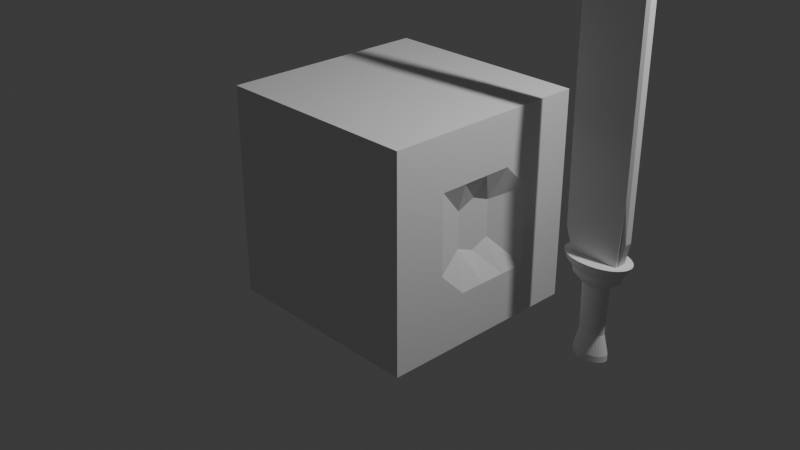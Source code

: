 # Source: cube_duo.blend  (saved by Blender 4.4.32; exported with 4.5.12 LTS)
import bpy
from mathutils import Matrix  # noqa: F401  (used for matrix-valued properties, if any)

bpy.ops.wm.read_factory_settings(use_empty=True)
scene = bpy.context.scene
scene.name = 'Scene'

# ---- collections
col_collection = bpy.data.collections.new('Collection'); scene.collection.children.link(col_collection)

# ---- materials (node trees are filled in below, after node groups)
mat_material = bpy.data.materials.new('Material')
mat_material.alpha_threshold = 0.0
mat_material.roughness = 0.5
mat_material.line_color = (0.0, 0.0, 0.0, 1.0)

# ---- material node trees
mat_material.use_nodes = True; mat_material.node_tree.nodes.clear()
_N = mat_material.node_tree.nodes; _L = mat_material.node_tree.links
n0 = _N.new('ShaderNodeOutputMaterial'); n0.name = 'Material Output'; n0.location = (300, 300)
n1 = _N.new('ShaderNodeBsdfPrincipled'); n1.name = 'Principled BSDF'; n1.location = (10, 300)
n1.inputs[3].default_value = 1.45
_L.new(n1.outputs[0], n0.inputs[0])
n0.is_active_output = True

# ---- world
world_world = bpy.data.worlds.new('World'); scene.world = world_world
world_world.use_nodes = True; world_world.node_tree.nodes.clear()
_N = world_world.node_tree.nodes; _L = world_world.node_tree.links
n0 = _N.new('ShaderNodeOutputWorld'); n0.name = 'World Output'; n0.location = (300, 300)
n1 = _N.new('ShaderNodeBackground'); n1.name = 'Background'; n1.location = (10, 300)
n1.inputs[0].default_value = (0.05088, 0.05088, 0.05088, 1.0)
_L.new(n1.outputs[0], n0.inputs[0])
n0.is_active_output = True
world_world.color = (0.05088, 0.05088, 0.05088)
world_world.sun_shadow_jitter_overblur = 0.0

# ---- cameras
cam_camera = bpy.data.cameras.new('Camera')
cam_camera.clip_end = 100.0
cam_camera.ortho_scale = 7.314

# ---- lights
light_light = bpy.data.lights.new('Light', 'POINT')
light_light.energy = 1000.0
light_light.shadow_soft_size = 0.1

# ---- meshes
me_cube = bpy.data.meshes.new('Cube')
me_cube.from_pydata([(1.0, 1.0, 1.0), (1.0, 1.0, -1.0), (1.0, -1.0, 1.0), (1.0, -1.0, -1.0), (-1.0, 1.0, 1.0), (-1.0, 1.0, -1.0), (-1.0, -1.0, 1.0), (-1.0, -1.0, -1.0), (-1.0, 0.0, -1.0), (1.0, 0.0, 1.0), (-1.0, 0.0, 1.0), (1.0, 0.0, -1.0), (-1.0, -0.5, -1.0), (1.0, -0.5, 1.0), (-1.0, -0.5, 1.0), (1.0, -0.5, -1.0), (-1.0, 0.5, 1.0), (1.0, 0.5, -1.0), (-1.0, 0.5, -1.0), (1.0, 0.5, 1.0), (1.0, 1.0, 0.0), (-1.0, -1.0, 0.0), (1.0, -1.0, 0.0), (-1.0, 1.0, 0.0), (0.8692, -0.009089, 0.02008), (-1.0, 0.0, 0.0), (-1.0, -0.5, 0.0), (1.0, -0.5, 0.0), (1.0, 0.5, 0.0), (-1.0, 0.5, 0.0), (-1.0, -1.0, 0.5), (1.0, 1.0, 0.5), (1.0, -1.0, 0.5), (-1.0, 1.0, 0.5), (1.0, 0.0, 0.5), (-1.0, 0.0, 0.5), (-1.0, -0.5, 0.5), (1.0, -0.5, 0.5), (1.0, 0.5, 0.5), (-1.0, 0.5, 0.5), (1.0, 1.0, -0.5), (1.0, -1.0, -0.5), (-1.0, 1.0, -0.5), (1.0, 0.0, -0.5), (-1.0, 0.0, -0.5), (-1.0, -0.5, -0.5), (1.0, -0.5, -0.5), (1.0, 0.5, -0.5), (-1.0, 0.5, -0.5), (-1.0, -1.0, -0.5), (-1.0, -1.0, -0.25), (1.0, 1.0, -0.25), (1.0, -1.0, -0.25), (-1.0, 1.0, -0.25), (0.8692, -0.009089, -0.2299), (-1.0, 0.0, -0.25), (-1.0, -0.5, -0.25), (1.0, -0.5, -0.25), (1.0, 0.5, -0.25), (-1.0, 0.5, -0.25), (1.0, 1.0, 0.25), (1.0, -1.0, 0.25), (-1.0, 1.0, 0.25), (0.8692, -0.009089, 0.2628), (-1.0, 0.0, 0.25), (-1.0, -0.5, 0.25), (1.0, -0.5, 0.25), (1.0, 0.5, 0.25), (-1.0, 0.5, 0.25), (-1.0, -1.0, 0.25), (-1.0, -0.25, 1.0), (1.0, -0.25, -1.0), (-1.0, -0.25, -1.0), (1.0, -0.25, 1.0), (0.8692, -0.185, 0.01936), (-1.0, -0.25, 0.0), (1.0, -0.25, 0.5), (-1.0, -0.25, 0.5), (-1.0, -0.25, -0.5), (1.0, -0.25, -0.5), (-1.0, -0.25, -0.25), (0.8692, -0.185, -0.1565), (-1.0, -0.25, 0.25), (0.8692, -0.185, 0.1901), (-1.0, 0.25, -1.0), (1.0, 0.25, 1.0), (-1.0, 0.25, 1.0), (1.0, 0.25, -1.0), (-1.0, 0.25, 0.0), (0.8692, 0.1668, 0.01936), (-1.0, 0.25, 0.5), (1.0, 0.25, 0.5), (1.0, 0.25, -0.5), (-1.0, 0.25, -0.5), (0.8692, 0.1668, -0.1565), (-1.0, 0.25, -0.25), (0.8692, 0.1668, 0.1901), (-1.0, 0.25, 0.25)], [], [(13, 14, 6, 2), (32, 2, 6, 30), (39, 16, 4, 33), (12, 15, 3, 7), (37, 13, 2, 32), (33, 4, 0, 31), (91, 85, 9, 34), (84, 87, 11, 8), (77, 70, 10, 35), (85, 86, 10, 9), (30, 6, 14, 36), (76, 73, 13, 37), (72, 71, 15, 12), (73, 70, 14, 13), (0, 4, 16, 19), (5, 1, 17, 18), (31, 0, 19, 38), (90, 86, 16, 39), (95, 88, 29, 59), (51, 20, 28, 58), (81, 74, 27, 57), (50, 21, 26, 56), (80, 75, 25, 55), (94, 89, 24, 54), (53, 23, 20, 51), (57, 27, 22, 52), (59, 29, 23, 53), (52, 22, 21, 50), (97, 90, 39, 68), (60, 31, 38, 67), (83, 76, 37, 66), (69, 30, 36, 65), (82, 77, 35, 64), (96, 91, 34, 63), (62, 33, 31, 60), (66, 37, 32, 61), (68, 39, 33, 62), (61, 32, 30, 69), (3, 41, 49, 7), (18, 48, 42, 5), (15, 46, 41, 3), (5, 42, 40, 1), (87, 92, 43, 11), (72, 78, 44, 8), (7, 49, 45, 12), (71, 79, 46, 15), (1, 40, 47, 17), (84, 93, 48, 18), (41, 52, 50, 49), (48, 59, 53, 42), (46, 57, 52, 41), (42, 53, 51, 40), (92, 94, 54, 43), (78, 80, 55, 44), (49, 50, 56, 45), (79, 81, 57, 46), (40, 51, 58, 47), (93, 95, 59, 48), (22, 61, 69, 21), (29, 68, 62, 23), (27, 66, 61, 22), (23, 62, 60, 20), (89, 96, 63, 24), (75, 82, 64, 25), (21, 69, 65, 26), (74, 83, 66, 27), (20, 60, 67, 28), (88, 97, 68, 29), (24, 63, 83, 74), (26, 65, 82, 75), (43, 54, 81, 79), (45, 56, 80, 78), (11, 43, 79, 71), (12, 45, 78, 72), (65, 36, 77, 82), (63, 34, 76, 83), (56, 26, 75, 80), (54, 24, 74, 81), (9, 10, 70, 73), (8, 11, 71, 72), (34, 9, 73, 76), (36, 14, 70, 77), (25, 64, 97, 88), (28, 67, 96, 89), (44, 55, 95, 93), (47, 58, 94, 92), (8, 44, 93, 84), (17, 47, 92, 87), (67, 38, 91, 96), (64, 35, 90, 97), (58, 28, 89, 94), (55, 25, 88, 95), (35, 10, 86, 90), (19, 16, 86, 85), (18, 17, 87, 84), (38, 19, 85, 91)])
_uv = me_cube.uv_layers.new(name='UVMap')
_uv.uv.foreach_set('vector', [0.625, 0.6875, 0.875, 0.6875, 0.875, 0.75, 0.625, 0.75, 0.5625, 0.75, 0.625, 0.75, 0.625, 1.0, 0.5625, 1.0, 0.5625, 0.1875, 0.625, 0.1875, 0.625, 0.25, 0.5625, 0.25, 0.125, 0.6875, 0.375, 0.6875, 0.375, 0.75, 0.125, 0.75, 0.5625, 0.6875, 0.625, 0.6875, 0.625, 0.75, 0.5625, 0.75, 0.5625, 0.25, 0.625, 0.25, 0.625, 0.5, 0.5625, 0.5, 0.5625, 0.5938, 0.625, 0.5938, 0.625, 0.625, 0.5625, 0.625, 0.125, 0.5938, 0.375, 0.5938, 0.375, 0.625, 0.125, 0.625, 0.5625, 0.09375, 0.625, 0.09375, 0.625, 0.125, 0.5625, 0.125, 0.625, 0.5938, 0.875, 0.5938, 0.875, 0.625, 0.625, 0.625, 0.5625, 0.0, 0.625, 0.0, 0.625, 0.0625, 0.5625, 0.0625, 0.5625, 0.6562, 0.625, 0.6562, 0.625, 0.6875, 0.5625, 0.6875, 0.125, 0.6562, 0.375, 0.6562, 0.375, 0.6875, 0.125, 0.6875, 0.625, 0.6562, 0.875, 0.6562, 0.875, 0.6875, 0.625, 0.6875, 0.625, 0.5, 0.875, 0.5, 0.875, 0.5625, 0.625, 0.5625, 0.125, 0.5, 0.375, 0.5, 0.375, 0.5625, 0.125, 0.5625, 0.5625, 0.5, 0.625, 0.5, 0.625, 0.5625, 0.5625, 0.5625, 0.5625, 0.1562, 0.625, 0.1562, 0.625, 0.1875, 0.5625, 0.1875, 0.4688, 0.1562, 0.5, 0.1562, 0.5, 0.1875, 0.4688, 0.1875, 0.4688, 0.5, 0.5, 0.5, 0.5, 0.5625, 0.4688, 0.5625, 0.4688, 0.6562, 0.5, 0.6562, 0.5, 0.6875, 0.4688, 0.6875, 0.4688, 0.0, 0.5, 0.0, 0.5, 0.0625, 0.4688, 0.0625, 0.4688, 0.09375, 0.5, 0.09375, 0.5, 0.125, 0.4688, 0.125, 0.4688, 0.5938, 0.5, 0.5938, 0.5, 0.625, 0.4688, 0.625, 0.4688, 0.25, 0.5, 0.25, 0.5, 0.5, 0.4688, 0.5, 0.4688, 0.6875, 0.5, 0.6875, 0.5, 0.75, 0.4688, 0.75, 0.4688, 0.1875, 0.5, 0.1875, 0.5, 0.25, 0.4688, 0.25, 0.4688, 0.75, 0.5, 0.75, 0.5, 1.0, 0.4688, 1.0, 0.5312, 0.1562, 0.5625, 0.1562, 0.5625, 0.1875, 0.5312, 0.1875, 0.5312, 0.5, 0.5625, 0.5, 0.5625, 0.5625, 0.5312, 0.5625, 0.5312, 0.6562, 0.5625, 0.6562, 0.5625, 0.6875, 0.5312, 0.6875, 0.5312, 0.0, 0.5625, 0.0, 0.5625, 0.0625, 0.5312, 0.0625, 0.5312, 0.09375, 0.5625, 0.09375, 0.5625, 0.125, 0.5312, 0.125, 0.5312, 0.5938, 0.5625, 0.5938, 0.5625, 0.625, 0.5312, 0.625, 0.5312, 0.25, 0.5625, 0.25, 0.5625, 0.5, 0.5312, 0.5, 0.5312, 0.6875, 0.5625, 0.6875, 0.5625, 0.75, 0.5312, 0.75, 0.5312, 0.1875, 0.5625, 0.1875, 0.5625, 0.25, 0.5312, 0.25, 0.5312, 0.75, 0.5625, 0.75, 0.5625, 1.0, 0.5312, 1.0, 0.375, 0.75, 0.4375, 0.75, 0.4375, 1.0, 0.375, 1.0, 0.375, 0.1875, 0.4375, 0.1875, 0.4375, 0.25, 0.375, 0.25, 0.375, 0.6875, 0.4375, 0.6875, 0.4375, 0.75, 0.375, 0.75, 0.375, 0.25, 0.4375, 0.25, 0.4375, 0.5, 0.375, 0.5, 0.375, 0.5938, 0.4375, 0.5938, 0.4375, 0.625, 0.375, 0.625, 0.375, 0.09375, 0.4375, 0.09375, 0.4375, 0.125, 0.375, 0.125, 0.375, 0.0, 0.4375, 0.0, 0.4375, 0.0625, 0.375, 0.0625, 0.375, 0.6562, 0.4375, 0.6562, 0.4375, 0.6875, 0.375, 0.6875, 0.375, 0.5, 0.4375, 0.5, 0.4375, 0.5625, 0.375, 0.5625, 0.375, 0.1562, 0.4375, 0.1562, 0.4375, 0.1875, 0.375, 0.1875, 0.4375, 0.75, 0.4688, 0.75, 0.4688, 1.0, 0.4375, 1.0, 0.4375, 0.1875, 0.4688, 0.1875, 0.4688, 0.25, 0.4375, 0.25, 0.4375, 0.6875, 0.4688, 0.6875, 0.4688, 0.75, 0.4375, 0.75, 0.4375, 0.25, 0.4688, 0.25, 0.4688, 0.5, 0.4375, 0.5, 0.4375, 0.5938, 0.4688, 0.5938, 0.4688, 0.625, 0.4375, 0.625, 0.4375, 0.09375, 0.4688, 0.09375, 0.4688, 0.125, 0.4375, 0.125, 0.4375, 0.0, 0.4688, 0.0, 0.4688, 0.0625, 0.4375, 0.0625, 0.4375, 0.6562, 0.4688, 0.6562, 0.4688, 0.6875, 0.4375, 0.6875, 0.4375, 0.5, 0.4688, 0.5, 0.4688, 0.5625, 0.4375, 0.5625, 0.4375, 0.1562, 0.4688, 0.1562, 0.4688, 0.1875, 0.4375, 0.1875, 0.5, 0.75, 0.5312, 0.75, 0.5312, 1.0, 0.5, 1.0, 0.5, 0.1875, 0.5312, 0.1875, 0.5312, 0.25, 0.5, 0.25, 0.5, 0.6875, 0.5312, 0.6875, 0.5312, 0.75, 0.5, 0.75, 0.5, 0.25, 0.5312, 0.25, 0.5312, 0.5, 0.5, 0.5, 0.5, 0.5938, 0.5312, 0.5938, 0.5312, 0.625, 0.5, 0.625, 0.5, 0.09375, 0.5312, 0.09375, 0.5312, 0.125, 0.5, 0.125, 0.5, 0.0, 0.5312, 0.0, 0.5312, 0.0625, 0.5, 0.0625, 0.5, 0.6562, 0.5312, 0.6562, 0.5312, 0.6875, 0.5, 0.6875, 0.5, 0.5, 0.5312, 0.5, 0.5312, 0.5625, 0.5, 0.5625, 0.5, 0.1562, 0.5312, 0.1562, 0.5312, 0.1875, 0.5, 0.1875, 0.5, 0.625, 0.5312, 0.625, 0.5312, 0.6562, 0.5, 0.6562, 0.5, 0.0625, 0.5312, 0.0625, 0.5312, 0.09375, 0.5, 0.09375, 0.4375, 0.625, 0.4688, 0.625, 0.4688, 0.6562, 0.4375, 0.6562, 0.4375, 0.0625, 0.4688, 0.0625, 0.4688, 0.09375, 0.4375, 0.09375, 0.375, 0.625, 0.4375, 0.625, 0.4375, 0.6562, 0.375, 0.6562, 0.375, 0.0625, 0.4375, 0.0625, 0.4375, 0.09375, 0.375, 0.09375, 0.5312, 0.0625, 0.5625, 0.0625, 0.5625, 0.09375, 0.5312, 0.09375, 0.5312, 0.625, 0.5625, 0.625, 0.5625, 0.6562, 0.5312, 0.6562, 0.4688, 0.0625, 0.5, 0.0625, 0.5, 0.09375, 0.4688, 0.09375, 0.4688, 0.625, 0.5, 0.625, 0.5, 0.6562, 0.4688, 0.6562, 0.625, 0.625, 0.875, 0.625, 0.875, 0.6562, 0.625, 0.6562, 0.125, 0.625, 0.375, 0.625, 0.375, 0.6562, 0.125, 0.6562, 0.5625, 0.625, 0.625, 0.625, 0.625, 0.6562, 0.5625, 0.6562, 0.5625, 0.0625, 0.625, 0.0625, 0.625, 0.09375, 0.5625, 0.09375, 0.5, 0.125, 0.5312, 0.125, 0.5312, 0.1562, 0.5, 0.1562, 0.5, 0.5625, 0.5312, 0.5625, 0.5312, 0.5938, 0.5, 0.5938, 0.4375, 0.125, 0.4688, 0.125, 0.4688, 0.1562, 0.4375, 0.1562, 0.4375, 0.5625, 0.4688, 0.5625, 0.4688, 0.5938, 0.4375, 0.5938, 0.375, 0.125, 0.4375, 0.125, 0.4375, 0.1562, 0.375, 0.1562, 0.375, 0.5625, 0.4375, 0.5625, 0.4375, 0.5938, 0.375, 0.5938, 0.5312, 0.5625, 0.5625, 0.5625, 0.5625, 0.5938, 0.5312, 0.5938, 0.5312, 0.125, 0.5625, 0.125, 0.5625, 0.1562, 0.5312, 0.1562, 0.4688, 0.5625, 0.5, 0.5625, 0.5, 0.5938, 0.4688, 0.5938, 0.4688, 0.125, 0.5, 0.125, 0.5, 0.1562, 0.4688, 0.1562, 0.5625, 0.125, 0.625, 0.125, 0.625, 0.1562, 0.5625, 0.1562, 0.625, 0.5625, 0.875, 0.5625, 0.875, 0.5938, 0.625, 0.5938, 0.125, 0.5625, 0.375, 0.5625, 0.375, 0.5938, 0.125, 0.5938, 0.5625, 0.5625, 0.625, 0.5625, 0.625, 0.5938, 0.5625, 0.5938])
me_cube.materials.append(mat_material)
me_cube.use_mirror_vertex_groups = False
me_cube.update()
me_cylinder = bpy.data.meshes.new('Cylinder')
me_cylinder.from_pydata([(-2.071e-09, 0.3645, -0.8097), (-1.325e-08, 0.8318, 0.8564), (0.09681, 0.3549, -0.8097), (0.1858, 0.8135, 0.8564), (0.1899, 0.3267, -0.8097), (0.3645, 0.7593, 0.8564), (0.2757, 0.2808, -0.8097), (0.5292, 0.6713, 0.8564), (0.3509, 0.2191, -0.8097), (0.6736, 0.5528, 0.8564), (0.4126, 0.1439, -0.8097), (0.792, 0.4085, 0.8564), (0.4584, 0.05815, -0.8097), (0.8801, 0.2438, 0.8564), (0.4867, -0.03494, -0.8097), (0.9343, 0.06512, 0.8564), (0.4962, -0.1317, -0.8097), (0.9526, -0.1207, 0.8564), (0.4867, -0.2285, -0.8097), (0.9343, -0.3065, 0.8564), (0.4584, -0.3216, -0.8097), (0.8801, -0.4852, 0.8564), (0.4126, -0.4074, -0.8097), (0.792, -0.6499, 0.8564), (0.3509, -0.4826, -0.8097), (0.6736, -0.7943, 0.8564), (0.2757, -0.5443, -0.8097), (0.5292, -0.9127, 0.8564), (0.1899, -0.5902, -0.8097), (0.3645, -1.001, 0.8564), (0.09681, -0.6184, -0.8097), (0.1858, -1.055, 0.8564), (-2.071e-09, -0.628, -0.8097), (-1.325e-08, -1.073, 0.8564), (-0.09681, -0.6184, -0.8097), (-0.1858, -1.055, 0.8564), (-0.1899, -0.5902, -0.8097), (-0.3645, -1.001, 0.8564), (-0.2757, -0.5443, -0.8097), (-0.5292, -0.9127, 0.8564), (-0.3509, -0.4826, -0.8097), (-0.6736, -0.7943, 0.8564), (-0.4126, -0.4074, -0.8097), (-0.792, -0.6499, 0.8564), (-0.4584, -0.3216, -0.8097), (-0.8801, -0.4852, 0.8564), (-0.4867, -0.2285, -0.8097), (-0.9343, -0.3065, 0.8564), (-0.4962, -0.1317, -0.8097), (-0.9526, -0.1207, 0.8564), (-0.4867, -0.03494, -0.8097), (-0.9343, 0.06512, 0.8564), (-0.4584, 0.05815, -0.8097), (-0.8801, 0.2438, 0.8564), (-0.4126, 0.1439, -0.8097), (-0.792, 0.4085, 0.8564), (-0.3509, 0.2191, -0.8097), (-0.6736, 0.5528, 0.8564), (-0.2757, 0.2808, -0.8097), (-0.5292, 0.6713, 0.8564), (-0.1899, 0.3267, -0.8097), (-0.3645, 0.7593, 0.8564), (-0.09681, 0.3549, -0.8097), (-0.1858, 0.8135, 0.8564), (0.01439, 0.5881, 0.6463), (0.1548, 0.5743, 0.6463), (0.2899, 0.5334, 0.6463), (0.4143, 0.4668, 0.6463), (0.5234, 0.3773, 0.6463), (0.613, 0.2682, 0.6463), (0.6795, 0.1437, 0.6463), (0.7204, 0.008702, 0.6463), (0.7343, -0.1317, 0.6463), (0.7204, -0.2722, 0.6463), (0.6795, -0.4072, 0.6463), (0.613, -0.5317, 0.6463), (0.5234, -0.6408, 0.6463), (0.4143, -0.7303, 0.6463), (0.2899, -0.7968, 0.6463), (0.1548, -0.8378, 0.6463), (0.01439, -0.8516, 0.6463), (-0.1261, -0.8378, 0.6463), (-0.2611, -0.7968, 0.6463), (-0.3856, -0.7303, 0.6463), (-0.4946, -0.6408, 0.6463), (-0.5842, -0.5317, 0.6463), (-0.6507, -0.4072, 0.6463), (-0.6917, -0.2722, 0.6463), (-0.7055, -0.1317, 0.6463), (-0.6917, 0.008702, 0.6463), (-0.6507, 0.1437, 0.6463), (-0.5842, 0.2682, 0.6463), (-0.4946, 0.3773, 0.6463), (-0.3856, 0.4668, 0.6463), (-0.2611, 0.5334, 0.6463), (-0.1261, 0.5743, 0.6463), (2.541e-09, 0.7293, 0.7446), (0.168, 0.7128, 0.7446), (0.3295, 0.6638, 0.7446), (0.4784, 0.5842, 0.7446), (0.6089, 0.4771, 0.7446), (0.716, 0.3467, 0.7446), (0.7955, 0.1978, 0.7446), (0.8445, 0.03625, 0.7446), (0.8611, -0.1317, 0.7446), (0.8445, -0.2997, 0.7446), (0.7955, -0.4613, 0.7446), (0.716, -0.6101, 0.7446), (0.6089, -0.7406, 0.7446), (0.4784, -0.8477, 0.7446), (0.3295, -0.9273, 0.7446), (0.168, -0.9763, 0.7446), (2.541e-09, -0.9928, 0.7446), (-0.168, -0.9763, 0.7446), (-0.3295, -0.9273, 0.7446), (-0.4784, -0.8477, 0.7446), (-0.6089, -0.7406, 0.7446), (-0.716, -0.6101, 0.7446), (-0.7955, -0.4613, 0.7446), (-0.8445, -0.2997, 0.7446), (-0.8611, -0.1317, 0.7446), (-0.8445, 0.03625, 0.7446), (-0.7955, 0.1978, 0.7446), (-0.716, 0.3467, 0.7446), (-0.6089, 0.4771, 0.7446), (-0.4784, 0.5842, 0.7446), (-0.3295, 0.6638, 0.7446), (-0.168, 0.7128, 0.7446), (0.07027, 0.2204, -0.3836), (0.1376, 0.2, -0.3836), (0.1997, 0.1668, -0.3836), (0.2541, 0.1222, -0.3836), (0.2988, 0.06776, -0.3836), (0.332, 0.005677, -0.3836), (0.3524, -0.06169, -0.3836), (0.3593, -0.1317, -0.3836), (0.3524, -0.2018, -0.3836), (0.332, -0.2692, -0.3836), (0.2988, -0.3312, -0.3836), (0.2541, -0.3857, -0.3836), (0.1997, -0.4303, -0.3836), (0.1376, -0.4635, -0.3836), (0.07027, -0.4839, -0.3836), (0.0002168, -0.4908, -0.3836), (-0.06984, -0.4839, -0.3836), (-0.1372, -0.4635, -0.3836), (-0.1993, -0.4303, -0.3836), (-0.2537, -0.3857, -0.3836), (-0.2984, -0.3312, -0.3836), (-0.3315, -0.2692, -0.3836), (-0.352, -0.2018, -0.3836), (-0.3589, -0.1317, -0.3836), (-0.352, -0.06169, -0.3836), (-0.3315, 0.005677, -0.3836), (-0.2984, 0.06776, -0.3836), (-0.2537, 0.1222, -0.3836), (-0.1993, 0.1668, -0.3836), (-0.1372, 0.2, -0.3836), (-0.06984, 0.2204, -0.3836), (0.0002168, 0.2273, -0.3836), (0.09617, 0.3518, -0.708), (0.1887, 0.3237, -0.708), (0.2739, 0.2781, -0.708), (0.3486, 0.2168, -0.708), (0.4099, 0.1421, -0.708), (0.4554, 0.05691, -0.708), (0.4835, -0.03557, -0.708), (0.493, -0.1317, -0.708), (0.4835, -0.2279, -0.708), (0.4554, -0.3204, -0.708), (0.4099, -0.4056, -0.708), (0.3486, -0.4803, -0.708), (0.2739, -0.5416, -0.708), (0.1887, -0.5872, -0.708), (0.09617, -0.6152, -0.708), (-2.127e-09, -0.6247, -0.708), (-0.09617, -0.6152, -0.708), (-0.1887, -0.5872, -0.708), (-0.2739, -0.5416, -0.708), (-0.3486, -0.4803, -0.708), (-0.4099, -0.4056, -0.708), (-0.4554, -0.3204, -0.708), (-0.4835, -0.2279, -0.708), (-0.493, -0.1317, -0.708), (-0.4835, -0.03557, -0.708), (-0.4554, 0.05691, -0.708), (-0.4099, 0.1421, -0.708), (-0.3486, 0.2168, -0.708), (-0.2739, 0.2781, -0.708), (-0.1887, 0.3237, -0.708), (-0.09617, 0.3518, -0.708), (-2.127e-09, 0.3612, -0.708), (0.006979, 0.2552, 0.3993), (0.08246, 0.2477, 0.3993), (0.155, 0.2257, 0.3993), (0.2219, 0.19, 0.3993), (0.2806, 0.1419, 0.3993), (0.3287, 0.08322, 0.3993), (0.3644, 0.01633, 0.3993), (0.3865, -0.05626, 0.3993), (0.3939, -0.1317, 0.3993), (0.3865, -0.2072, 0.3993), (0.3644, -0.2798, 0.3993), (0.3287, -0.3467, 0.3993), (0.2806, -0.4053, 0.3993), (0.2219, -0.4534, 0.3993), (0.155, -0.4892, 0.3993), (0.08246, -0.5112, 0.3993), (0.006979, -0.5187, 0.3993), (-0.0685, -0.5112, 0.3993), (-0.1411, -0.4892, 0.3993), (-0.208, -0.4534, 0.3993), (-0.2666, -0.4053, 0.3993), (-0.3147, -0.3467, 0.3993), (-0.3505, -0.2798, 0.3993), (-0.3725, -0.2072, 0.3993), (-0.3799, -0.1317, 0.3993), (-0.3725, -0.05626, 0.3993), (-0.3505, 0.01633, 0.3993), (-0.3147, 0.08322, 0.3993), (-0.2666, 0.1419, 0.3993), (-0.208, 0.19, 0.3993), (-0.1411, 0.2257, 0.3993), (-0.0685, 0.2477, 0.3993), (0.01079, 0.5551, 0.5586), (0.1448, 0.5419, 0.5586), (0.2736, 0.5028, 0.5586), (0.3924, 0.4394, 0.5586), (0.4965, 0.3539, 0.5586), (0.5819, 0.2499, 0.5586), (0.6454, 0.1311, 0.5586), (0.6845, 0.002257, 0.5586), (0.6976, -0.1317, 0.5586), (0.6845, -0.2657, 0.5586), (0.6454, -0.3946, 0.5586), (0.5819, -0.5133, 0.5586), (0.4965, -0.6174, 0.5586), (0.3924, -0.7028, 0.5586), (0.2736, -0.7663, 0.5586), (0.1448, -0.8054, 0.5586), (0.01079, -0.8186, 0.5586), (-0.1232, -0.8054, 0.5586), (-0.2521, -0.7663, 0.5586), (-0.3708, -0.7028, 0.5586), (-0.4749, -0.6174, 0.5586), (-0.5603, -0.5133, 0.5586), (-0.6238, -0.3946, 0.5586), (-0.6629, -0.2657, 0.5586), (-0.6761, -0.1317, 0.5586), (-0.6629, 0.002257, 0.5586), (-0.6238, 0.1311, 0.5586), (-0.5603, 0.2499, 0.5586), (-0.4749, 0.3539, 0.5586), (-0.3708, 0.4394, 0.5586), (-0.2521, 0.5028, 0.5586), (-0.1232, 0.5419, 0.5586)], [], [(96, 1, 3, 97), (97, 3, 5, 98), (98, 5, 7, 99), (99, 7, 9, 100), (100, 9, 11, 101), (101, 11, 13, 102), (102, 13, 15, 103), (103, 15, 17, 104), (104, 17, 19, 105), (105, 19, 21, 106), (106, 21, 23, 107), (107, 23, 25, 108), (108, 25, 27, 109), (109, 27, 29, 110), (110, 29, 31, 111), (111, 31, 33, 112), (112, 33, 35, 113), (113, 35, 37, 114), (114, 37, 39, 115), (115, 39, 41, 116), (116, 41, 43, 117), (117, 43, 45, 118), (118, 45, 47, 119), (119, 47, 49, 120), (120, 49, 51, 121), (121, 51, 53, 122), (122, 53, 55, 123), (123, 55, 57, 124), (124, 57, 59, 125), (125, 59, 61, 126), (3, 1, 63, 61, 59, 57, 55, 53, 51, 49, 47, 45, 43, 41, 39, 37, 35, 33, 31, 29, 27, 25, 23, 21, 19, 17, 15, 13, 11, 9, 7, 5), (126, 61, 63, 127), (127, 63, 1, 96), (0, 2, 4, 6, 8, 10, 12, 14, 16, 18, 20, 22, 24, 26, 28, 30, 32, 34, 36, 38, 40, 42, 44, 46, 48, 50, 52, 54, 56, 58, 60, 62), (255, 95, 64, 224), (254, 94, 95, 255), (253, 93, 94, 254), (252, 92, 93, 253), (251, 91, 92, 252), (250, 90, 91, 251), (249, 89, 90, 250), (248, 88, 89, 249), (247, 87, 88, 248), (246, 86, 87, 247), (245, 85, 86, 246), (244, 84, 85, 245), (243, 83, 84, 244), (242, 82, 83, 243), (241, 81, 82, 242), (240, 80, 81, 241), (239, 79, 80, 240), (238, 78, 79, 239), (237, 77, 78, 238), (236, 76, 77, 237), (235, 75, 76, 236), (234, 74, 75, 235), (233, 73, 74, 234), (232, 72, 73, 233), (231, 71, 72, 232), (230, 70, 71, 231), (229, 69, 70, 230), (228, 68, 69, 229), (227, 67, 68, 228), (226, 66, 67, 227), (225, 65, 66, 226), (224, 64, 65, 225), (95, 127, 96, 64), (94, 126, 127, 95), (93, 125, 126, 94), (92, 124, 125, 93), (91, 123, 124, 92), (90, 122, 123, 91), (89, 121, 122, 90), (88, 120, 121, 89), (87, 119, 120, 88), (86, 118, 119, 87), (85, 117, 118, 86), (84, 116, 117, 85), (83, 115, 116, 84), (82, 114, 115, 83), (81, 113, 114, 82), (80, 112, 113, 81), (79, 111, 112, 80), (78, 110, 111, 79), (77, 109, 110, 78), (76, 108, 109, 77), (75, 107, 108, 76), (74, 106, 107, 75), (73, 105, 106, 74), (72, 104, 105, 73), (71, 103, 104, 72), (70, 102, 103, 71), (69, 101, 102, 70), (68, 100, 101, 69), (67, 99, 100, 68), (66, 98, 99, 67), (65, 97, 98, 66), (64, 96, 97, 65), (191, 159, 128, 160), (160, 128, 129, 161), (161, 129, 130, 162), (162, 130, 131, 163), (163, 131, 132, 164), (164, 132, 133, 165), (165, 133, 134, 166), (166, 134, 135, 167), (167, 135, 136, 168), (168, 136, 137, 169), (169, 137, 138, 170), (170, 138, 139, 171), (171, 139, 140, 172), (172, 140, 141, 173), (173, 141, 142, 174), (174, 142, 143, 175), (175, 143, 144, 176), (176, 144, 145, 177), (177, 145, 146, 178), (178, 146, 147, 179), (179, 147, 148, 180), (180, 148, 149, 181), (181, 149, 150, 182), (182, 150, 151, 183), (183, 151, 152, 184), (184, 152, 153, 185), (185, 153, 154, 186), (186, 154, 155, 187), (187, 155, 156, 188), (188, 156, 157, 189), (189, 157, 158, 190), (190, 158, 159, 191), (62, 190, 191, 0), (60, 189, 190, 62), (58, 188, 189, 60), (56, 187, 188, 58), (54, 186, 187, 56), (52, 185, 186, 54), (50, 184, 185, 52), (48, 183, 184, 50), (46, 182, 183, 48), (44, 181, 182, 46), (42, 180, 181, 44), (40, 179, 180, 42), (38, 178, 179, 40), (36, 177, 178, 38), (34, 176, 177, 36), (32, 175, 176, 34), (30, 174, 175, 32), (28, 173, 174, 30), (26, 172, 173, 28), (24, 171, 172, 26), (22, 170, 171, 24), (20, 169, 170, 22), (18, 168, 169, 20), (16, 167, 168, 18), (14, 166, 167, 16), (12, 165, 166, 14), (10, 164, 165, 12), (8, 163, 164, 10), (6, 162, 163, 8), (4, 161, 162, 6), (2, 160, 161, 4), (0, 191, 160, 2), (159, 192, 193, 128), (128, 193, 194, 129), (129, 194, 195, 130), (130, 195, 196, 131), (131, 196, 197, 132), (132, 197, 198, 133), (133, 198, 199, 134), (134, 199, 200, 135), (135, 200, 201, 136), (136, 201, 202, 137), (137, 202, 203, 138), (138, 203, 204, 139), (139, 204, 205, 140), (140, 205, 206, 141), (141, 206, 207, 142), (142, 207, 208, 143), (143, 208, 209, 144), (144, 209, 210, 145), (145, 210, 211, 146), (146, 211, 212, 147), (147, 212, 213, 148), (148, 213, 214, 149), (149, 214, 215, 150), (150, 215, 216, 151), (151, 216, 217, 152), (152, 217, 218, 153), (153, 218, 219, 154), (154, 219, 220, 155), (155, 220, 221, 156), (156, 221, 222, 157), (157, 222, 223, 158), (158, 223, 192, 159), (192, 224, 225, 193), (193, 225, 226, 194), (194, 226, 227, 195), (195, 227, 228, 196), (196, 228, 229, 197), (197, 229, 230, 198), (198, 230, 231, 199), (199, 231, 232, 200), (200, 232, 233, 201), (201, 233, 234, 202), (202, 234, 235, 203), (203, 235, 236, 204), (204, 236, 237, 205), (205, 237, 238, 206), (206, 238, 239, 207), (207, 239, 240, 208), (208, 240, 241, 209), (209, 241, 242, 210), (210, 242, 243, 211), (211, 243, 244, 212), (212, 244, 245, 213), (213, 245, 246, 214), (214, 246, 247, 215), (215, 247, 248, 216), (216, 248, 249, 217), (217, 249, 250, 218), (218, 250, 251, 219), (219, 251, 252, 220), (220, 252, 253, 221), (221, 253, 254, 222), (222, 254, 255, 223), (223, 255, 224, 192)])
_uv = me_cylinder.uv_layers.new(name='UVMap')
_uv.uv.foreach_set('vector', [1.0, 0.875, 1.0, 1.0, 0.9688, 1.0, 0.9688, 0.875, 0.9688, 0.875, 0.9688, 1.0, 0.9375, 1.0, 0.9375, 0.875, 0.9375, 0.875, 0.9375, 1.0, 0.9062, 1.0, 0.9062, 0.875, 0.9062, 0.875, 0.9062, 1.0, 0.875, 1.0, 0.875, 0.875, 0.875, 0.875, 0.875, 1.0, 0.8438, 1.0, 0.8438, 0.875, 0.8438, 0.875, 0.8438, 1.0, 0.8125, 1.0, 0.8125, 0.875, 0.8125, 0.875, 0.8125, 1.0, 0.7812, 1.0, 0.7812, 0.875, 0.7812, 0.875, 0.7812, 1.0, 0.75, 1.0, 0.75, 0.875, 0.75, 0.875, 0.75, 1.0, 0.7188, 1.0, 0.7188, 0.875, 0.7188, 0.875, 0.7188, 1.0, 0.6875, 1.0, 0.6875, 0.875, 0.6875, 0.875, 0.6875, 1.0, 0.6562, 1.0, 0.6562, 0.875, 0.6562, 0.875, 0.6562, 1.0, 0.625, 1.0, 0.625, 0.875, 0.625, 0.875, 0.625, 1.0, 0.5938, 1.0, 0.5938, 0.875, 0.5938, 0.875, 0.5938, 1.0, 0.5625, 1.0, 0.5625, 0.875, 0.5625, 0.875, 0.5625, 1.0, 0.5312, 1.0, 0.5312, 0.875, 0.5312, 0.875, 0.5312, 1.0, 0.5, 1.0, 0.5, 0.875, 0.5, 0.875, 0.5, 1.0, 0.4688, 1.0, 0.4688, 0.875, 0.4688, 0.875, 0.4688, 1.0, 0.4375, 1.0, 0.4375, 0.875, 0.4375, 0.875, 0.4375, 1.0, 0.4062, 1.0, 0.4062, 0.875, 0.4062, 0.875, 0.4062, 1.0, 0.375, 1.0, 0.375, 0.875, 0.375, 0.875, 0.375, 1.0, 0.3438, 1.0, 0.3438, 0.875, 0.3438, 0.875, 0.3438, 1.0, 0.3125, 1.0, 0.3125, 0.875, 0.3125, 0.875, 0.3125, 1.0, 0.2812, 1.0, 0.2812, 0.875, 0.2812, 0.875, 0.2812, 1.0, 0.25, 1.0, 0.25, 0.875, 0.25, 0.875, 0.25, 1.0, 0.2188, 1.0, 0.2187, 0.875, 0.2187, 0.875, 0.2188, 1.0, 0.1875, 1.0, 0.1875, 0.875, 0.1875, 0.875, 0.1875, 1.0, 0.1562, 1.0, 0.1562, 0.875, 0.1562, 0.875, 0.1562, 1.0, 0.125, 1.0, 0.125, 0.875, 0.125, 0.875, 0.125, 1.0, 0.09375, 1.0, 0.09375, 0.875, 0.09375, 0.875, 0.09375, 1.0, 0.0625, 1.0, 0.0625, 0.875, 0.2968, 0.4854, 0.25, 0.49, 0.2032, 0.4854, 0.1582, 0.4717, 0.1167, 0.4496, 0.08029, 0.4197, 0.05045, 0.3833, 0.02827, 0.3418, 0.01461, 0.2968, 0.01, 0.25, 0.01461, 0.2032, 0.02827, 0.1582, 0.05045, 0.1167, 0.08029, 0.08029, 0.1167, 0.05045, 0.1582, 0.02827, 0.2032, 0.01461, 0.25, 0.01, 0.2968, 0.01461, 0.3418, 0.02827, 0.3833, 0.05045, 0.4197, 0.08029, 0.4496, 0.1167, 0.4717, 0.1582, 0.4854, 0.2032, 0.49, 0.25, 0.4854, 0.2968, 0.4717, 0.3418, 0.4496, 0.3833, 0.4197, 0.4197, 0.3833, 0.4496, 0.3418, 0.4717, 0.0625, 0.875, 0.0625, 1.0, 0.03125, 1.0, 0.03125, 0.875, 0.03125, 0.875, 0.03125, 1.0, 0.0, 1.0, 0.0, 0.875, 0.75, 0.49, 0.7968, 0.4854, 0.8418, 0.4717, 0.8833, 0.4496, 0.9197, 0.4197, 0.9496, 0.3833, 0.9717, 0.3418, 0.9854, 0.2968, 0.99, 0.25, 0.9854, 0.2032, 0.9717, 0.1582, 0.9496, 0.1167, 0.9197, 0.08029, 0.8833, 0.05045, 0.8418, 0.02827, 0.7968, 0.01461, 0.75, 0.01, 0.7032, 0.01461, 0.6582, 0.02827, 0.6167, 0.05045, 0.5803, 0.08029, 0.5504, 0.1167, 0.5283, 0.1582, 0.5146, 0.2032, 0.51, 0.25, 0.5146, 0.2968, 0.5283, 0.3418, 0.5504, 0.3833, 0.5803, 0.4197, 0.6167, 0.4496, 0.6582, 0.4717, 0.7032, 0.4854, 0.03125, 0.7188, 0.03125, 0.75, 0.0, 0.75, 0.0, 0.7188, 0.0625, 0.7187, 0.0625, 0.75, 0.03125, 0.75, 0.03125, 0.7188, 0.09375, 0.7187, 0.09375, 0.75, 0.0625, 0.75, 0.0625, 0.7187, 0.125, 0.7188, 0.125, 0.75, 0.09375, 0.75, 0.09375, 0.7187, 0.1562, 0.7187, 0.1563, 0.75, 0.125, 0.75, 0.125, 0.7188, 0.1875, 0.7188, 0.1875, 0.75, 0.1563, 0.75, 0.1562, 0.7187, 0.2187, 0.7187, 0.2187, 0.75, 0.1875, 0.75, 0.1875, 0.7188, 0.25, 0.7188, 0.25, 0.75, 0.2187, 0.75, 0.2187, 0.7187, 0.2812, 0.7188, 0.2812, 0.75, 0.25, 0.75, 0.25, 0.7188, 0.3125, 0.7188, 0.3125, 0.75, 0.2812, 0.75, 0.2812, 0.7188, 0.3437, 0.7187, 0.3438, 0.75, 0.3125, 0.75, 0.3125, 0.7188, 0.375, 0.7188, 0.375, 0.75, 0.3438, 0.75, 0.3437, 0.7187, 0.4062, 0.7188, 0.4062, 0.75, 0.375, 0.75, 0.375, 0.7188, 0.4375, 0.7187, 0.4375, 0.75, 0.4062, 0.75, 0.4062, 0.7188, 0.4687, 0.7188, 0.4687, 0.75, 0.4375, 0.75, 0.4375, 0.7187, 0.5, 0.7187, 0.5, 0.75, 0.4687, 0.75, 0.4687, 0.7188, 0.5312, 0.7188, 0.5312, 0.75, 0.5, 0.75, 0.5, 0.7187, 0.5625, 0.7188, 0.5625, 0.75, 0.5312, 0.75, 0.5312, 0.7188, 0.5938, 0.7188, 0.5938, 0.75, 0.5625, 0.75, 0.5625, 0.7188, 0.625, 0.7188, 0.625, 0.75, 0.5938, 0.75, 0.5938, 0.7188, 0.6562, 0.7188, 0.6562, 0.75, 0.625, 0.75, 0.625, 0.7188, 0.6875, 0.7188, 0.6875, 0.75, 0.6562, 0.75, 0.6562, 0.7188, 0.7188, 0.7188, 0.7188, 0.75, 0.6875, 0.75, 0.6875, 0.7188, 0.75, 0.7187, 0.75, 0.75, 0.7188, 0.75, 0.7188, 0.7188, 0.7812, 0.7188, 0.7812, 0.75, 0.75, 0.75, 0.75, 0.7187, 0.8125, 0.7188, 0.8125, 0.75, 0.7812, 0.75, 0.7812, 0.7188, 0.8437, 0.7187, 0.8438, 0.75, 0.8125, 0.75, 0.8125, 0.7188, 0.875, 0.7187, 0.875, 0.75, 0.8438, 0.75, 0.8437, 0.7187, 0.9062, 0.7188, 0.9062, 0.75, 0.875, 0.75, 0.875, 0.7187, 0.9375, 0.7188, 0.9375, 0.75, 0.9062, 0.75, 0.9062, 0.7188, 0.9688, 0.7188, 0.9688, 0.75, 0.9375, 0.75, 0.9375, 0.7188, 1.0, 0.7188, 1.0, 0.75, 0.9688, 0.75, 0.9688, 0.7188, 0.03125, 0.75, 0.03125, 0.875, 0.0, 0.875, 0.0, 0.75, 0.0625, 0.75, 0.0625, 0.875, 0.03125, 0.875, 0.03125, 0.75, 0.09375, 0.75, 0.09375, 0.875, 0.0625, 0.875, 0.0625, 0.75, 0.125, 0.75, 0.125, 0.875, 0.09375, 0.875, 0.09375, 0.75, 0.1563, 0.75, 0.1562, 0.875, 0.125, 0.875, 0.125, 0.75, 0.1875, 0.75, 0.1875, 0.875, 0.1562, 0.875, 0.1563, 0.75, 0.2187, 0.75, 0.2187, 0.875, 0.1875, 0.875, 0.1875, 0.75, 0.25, 0.75, 0.25, 0.875, 0.2187, 0.875, 0.2187, 0.75, 0.2812, 0.75, 0.2812, 0.875, 0.25, 0.875, 0.25, 0.75, 0.3125, 0.75, 0.3125, 0.875, 0.2812, 0.875, 0.2812, 0.75, 0.3438, 0.75, 0.3438, 0.875, 0.3125, 0.875, 0.3125, 0.75, 0.375, 0.75, 0.375, 0.875, 0.3438, 0.875, 0.3438, 0.75, 0.4062, 0.75, 0.4062, 0.875, 0.375, 0.875, 0.375, 0.75, 0.4375, 0.75, 0.4375, 0.875, 0.4062, 0.875, 0.4062, 0.75, 0.4687, 0.75, 0.4688, 0.875, 0.4375, 0.875, 0.4375, 0.75, 0.5, 0.75, 0.5, 0.875, 0.4688, 0.875, 0.4687, 0.75, 0.5312, 0.75, 0.5312, 0.875, 0.5, 0.875, 0.5, 0.75, 0.5625, 0.75, 0.5625, 0.875, 0.5312, 0.875, 0.5312, 0.75, 0.5938, 0.75, 0.5938, 0.875, 0.5625, 0.875, 0.5625, 0.75, 0.625, 0.75, 0.625, 0.875, 0.5938, 0.875, 0.5938, 0.75, 0.6562, 0.75, 0.6562, 0.875, 0.625, 0.875, 0.625, 0.75, 0.6875, 0.75, 0.6875, 0.875, 0.6562, 0.875, 0.6562, 0.75, 0.7188, 0.75, 0.7188, 0.875, 0.6875, 0.875, 0.6875, 0.75, 0.75, 0.75, 0.75, 0.875, 0.7188, 0.875, 0.7188, 0.75, 0.7812, 0.75, 0.7812, 0.875, 0.75, 0.875, 0.75, 0.75, 0.8125, 0.75, 0.8125, 0.875, 0.7812, 0.875, 0.7812, 0.75, 0.8438, 0.75, 0.8438, 0.875, 0.8125, 0.875, 0.8125, 0.75, 0.875, 0.75, 0.875, 0.875, 0.8438, 0.875, 0.8438, 0.75, 0.9062, 0.75, 0.9062, 0.875, 0.875, 0.875, 0.875, 0.75, 0.9375, 0.75, 0.9375, 0.875, 0.9062, 0.875, 0.9062, 0.75, 0.9688, 0.75, 0.9688, 0.875, 0.9375, 0.875, 0.9375, 0.75, 1.0, 0.75, 1.0, 0.875, 0.9688, 0.875, 0.9688, 0.75, 1.0, 0.5625, 1.0, 0.625, 0.9688, 0.625, 0.9688, 0.5625, 0.9688, 0.5625, 0.9688, 0.625, 0.9375, 0.625, 0.9375, 0.5625, 0.9375, 0.5625, 0.9375, 0.625, 0.9062, 0.625, 0.9063, 0.5625, 0.9063, 0.5625, 0.9062, 0.625, 0.875, 0.625, 0.875, 0.5625, 0.875, 0.5625, 0.875, 0.625, 0.8438, 0.625, 0.8438, 0.5625, 0.8438, 0.5625, 0.8438, 0.625, 0.8125, 0.625, 0.8125, 0.5625, 0.8125, 0.5625, 0.8125, 0.625, 0.7812, 0.625, 0.7812, 0.5625, 0.7812, 0.5625, 0.7812, 0.625, 0.75, 0.625, 0.75, 0.5625, 0.75, 0.5625, 0.75, 0.625, 0.7188, 0.625, 0.7188, 0.5625, 0.7188, 0.5625, 0.7188, 0.625, 0.6875, 0.625, 0.6875, 0.5625, 0.6875, 0.5625, 0.6875, 0.625, 0.6562, 0.625, 0.6563, 0.5625, 0.6563, 0.5625, 0.6562, 0.625, 0.625, 0.625, 0.625, 0.5625, 0.625, 0.5625, 0.625, 0.625, 0.5938, 0.625, 0.5938, 0.5625, 0.5938, 0.5625, 0.5938, 0.625, 0.5625, 0.625, 0.5625, 0.5625, 0.5625, 0.5625, 0.5625, 0.625, 0.5312, 0.625, 0.5312, 0.5625, 0.5312, 0.5625, 0.5312, 0.625, 0.5, 0.625, 0.5, 0.5625, 0.5, 0.5625, 0.5, 0.625, 0.4688, 0.625, 0.4688, 0.5625, 0.4688, 0.5625, 0.4688, 0.625, 0.4375, 0.625, 0.4375, 0.5625, 0.4375, 0.5625, 0.4375, 0.625, 0.4062, 0.625, 0.4063, 0.5625, 0.4063, 0.5625, 0.4062, 0.625, 0.375, 0.625, 0.375, 0.5625, 0.375, 0.5625, 0.375, 0.625, 0.3438, 0.625, 0.3438, 0.5625, 0.3438, 0.5625, 0.3438, 0.625, 0.3125, 0.625, 0.3125, 0.5625, 0.3125, 0.5625, 0.3125, 0.625, 0.2812, 0.625, 0.2813, 0.5625, 0.2813, 0.5625, 0.2812, 0.625, 0.25, 0.625, 0.25, 0.5625, 0.25, 0.5625, 0.25, 0.625, 0.2187, 0.625, 0.2188, 0.5625, 0.2188, 0.5625, 0.2187, 0.625, 0.1875, 0.625, 0.1875, 0.5625, 0.1875, 0.5625, 0.1875, 0.625, 0.1562, 0.625, 0.1563, 0.5625, 0.1563, 0.5625, 0.1562, 0.625, 0.125, 0.625, 0.125, 0.5625, 0.125, 0.5625, 0.125, 0.625, 0.09375, 0.625, 0.09375, 0.5625, 0.09375, 0.5625, 0.09375, 0.625, 0.0625, 0.625, 0.0625, 0.5625, 0.0625, 0.5625, 0.0625, 0.625, 0.03125, 0.625, 0.03125, 0.5625, 0.03125, 0.5625, 0.03125, 0.625, 0.0, 0.625, 0.0, 0.5625, 0.03125, 0.5, 0.03125, 0.5625, 0.0, 0.5625, 0.0, 0.5, 0.0625, 0.5, 0.0625, 0.5625, 0.03125, 0.5625, 0.03125, 0.5, 0.09375, 0.5, 0.09375, 0.5625, 0.0625, 0.5625, 0.0625, 0.5, 0.125, 0.5, 0.125, 0.5625, 0.09375, 0.5625, 0.09375, 0.5, 0.1562, 0.5, 0.1563, 0.5625, 0.125, 0.5625, 0.125, 0.5, 0.1875, 0.5, 0.1875, 0.5625, 0.1563, 0.5625, 0.1562, 0.5, 0.2188, 0.5, 0.2188, 0.5625, 0.1875, 0.5625, 0.1875, 0.5, 0.25, 0.5, 0.25, 0.5625, 0.2188, 0.5625, 0.2188, 0.5, 0.2812, 0.5, 0.2813, 0.5625, 0.25, 0.5625, 0.25, 0.5, 0.3125, 0.5, 0.3125, 0.5625, 0.2813, 0.5625, 0.2812, 0.5, 0.3438, 0.5, 0.3438, 0.5625, 0.3125, 0.5625, 0.3125, 0.5, 0.375, 0.5, 0.375, 0.5625, 0.3438, 0.5625, 0.3438, 0.5, 0.4062, 0.5, 0.4063, 0.5625, 0.375, 0.5625, 0.375, 0.5, 0.4375, 0.5, 0.4375, 0.5625, 0.4063, 0.5625, 0.4062, 0.5, 0.4688, 0.5, 0.4688, 0.5625, 0.4375, 0.5625, 0.4375, 0.5, 0.5, 0.5, 0.5, 0.5625, 0.4688, 0.5625, 0.4688, 0.5, 0.5312, 0.5, 0.5312, 0.5625, 0.5, 0.5625, 0.5, 0.5, 0.5625, 0.5, 0.5625, 0.5625, 0.5312, 0.5625, 0.5312, 0.5, 0.5938, 0.5, 0.5938, 0.5625, 0.5625, 0.5625, 0.5625, 0.5, 0.625, 0.5, 0.625, 0.5625, 0.5938, 0.5625, 0.5938, 0.5, 0.6562, 0.5, 0.6563, 0.5625, 0.625, 0.5625, 0.625, 0.5, 0.6875, 0.5, 0.6875, 0.5625, 0.6563, 0.5625, 0.6562, 0.5, 0.7188, 0.5, 0.7188, 0.5625, 0.6875, 0.5625, 0.6875, 0.5, 0.75, 0.5, 0.75, 0.5625, 0.7188, 0.5625, 0.7188, 0.5, 0.7812, 0.5, 0.7812, 0.5625, 0.75, 0.5625, 0.75, 0.5, 0.8125, 0.5, 0.8125, 0.5625, 0.7812, 0.5625, 0.7812, 0.5, 0.8438, 0.5, 0.8438, 0.5625, 0.8125, 0.5625, 0.8125, 0.5, 0.875, 0.5, 0.875, 0.5625, 0.8438, 0.5625, 0.8438, 0.5, 0.9062, 0.5, 0.9063, 0.5625, 0.875, 0.5625, 0.875, 0.5, 0.9375, 0.5, 0.9375, 0.5625, 0.9063, 0.5625, 0.9062, 0.5, 0.9688, 0.5, 0.9688, 0.5625, 0.9375, 0.5625, 0.9375, 0.5, 1.0, 0.5, 1.0, 0.5625, 0.9688, 0.5625, 0.9688, 0.5, 1.0, 0.625, 1.0, 0.6875, 0.9688, 0.6875, 0.9688, 0.625, 0.9688, 0.625, 0.9688, 0.6875, 0.9375, 0.6875, 0.9375, 0.625, 0.9375, 0.625, 0.9375, 0.6875, 0.9062, 0.6875, 0.9062, 0.625, 0.9062, 0.625, 0.9062, 0.6875, 0.875, 0.6875, 0.875, 0.625, 0.875, 0.625, 0.875, 0.6875, 0.8438, 0.6875, 0.8438, 0.625, 0.8438, 0.625, 0.8438, 0.6875, 0.8125, 0.6875, 0.8125, 0.625, 0.8125, 0.625, 0.8125, 0.6875, 0.7812, 0.6875, 0.7812, 0.625, 0.7812, 0.625, 0.7812, 0.6875, 0.75, 0.6875, 0.75, 0.625, 0.75, 0.625, 0.75, 0.6875, 0.7188, 0.6875, 0.7188, 0.625, 0.7188, 0.625, 0.7188, 0.6875, 0.6875, 0.6875, 0.6875, 0.625, 0.6875, 0.625, 0.6875, 0.6875, 0.6562, 0.6875, 0.6562, 0.625, 0.6562, 0.625, 0.6562, 0.6875, 0.625, 0.6875, 0.625, 0.625, 0.625, 0.625, 0.625, 0.6875, 0.5938, 0.6875, 0.5938, 0.625, 0.5938, 0.625, 0.5938, 0.6875, 0.5625, 0.6875, 0.5625, 0.625, 0.5625, 0.625, 0.5625, 0.6875, 0.5312, 0.6875, 0.5312, 0.625, 0.5312, 0.625, 0.5312, 0.6875, 0.5, 0.6875, 0.5, 0.625, 0.5, 0.625, 0.5, 0.6875, 0.4688, 0.6875, 0.4688, 0.625, 0.4688, 0.625, 0.4688, 0.6875, 0.4375, 0.6875, 0.4375, 0.625, 0.4375, 0.625, 0.4375, 0.6875, 0.4062, 0.6875, 0.4062, 0.625, 0.4062, 0.625, 0.4062, 0.6875, 0.375, 0.6875, 0.375, 0.625, 0.375, 0.625, 0.375, 0.6875, 0.3438, 0.6875, 0.3438, 0.625, 0.3438, 0.625, 0.3438, 0.6875, 0.3125, 0.6875, 0.3125, 0.625, 0.3125, 0.625, 0.3125, 0.6875, 0.2812, 0.6875, 0.2812, 0.625, 0.2812, 0.625, 0.2812, 0.6875, 0.25, 0.6875, 0.25, 0.625, 0.25, 0.625, 0.25, 0.6875, 0.2187, 0.6875, 0.2187, 0.625, 0.2187, 0.625, 0.2187, 0.6875, 0.1875, 0.6875, 0.1875, 0.625, 0.1875, 0.625, 0.1875, 0.6875, 0.1562, 0.6875, 0.1562, 0.625, 0.1562, 0.625, 0.1562, 0.6875, 0.125, 0.6875, 0.125, 0.625, 0.125, 0.625, 0.125, 0.6875, 0.09375, 0.6875, 0.09375, 0.625, 0.09375, 0.625, 0.09375, 0.6875, 0.0625, 0.6875, 0.0625, 0.625, 0.0625, 0.625, 0.0625, 0.6875, 0.03125, 0.6875, 0.03125, 0.625, 0.03125, 0.625, 0.03125, 0.6875, 0.0, 0.6875, 0.0, 0.625, 1.0, 0.6875, 1.0, 0.7188, 0.9688, 0.7188, 0.9688, 0.6875, 0.9688, 0.6875, 0.9688, 0.7188, 0.9375, 0.7188, 0.9375, 0.6875, 0.9375, 0.6875, 0.9375, 0.7188, 0.9062, 0.7188, 0.9062, 0.6875, 0.9062, 0.6875, 0.9062, 0.7188, 0.875, 0.7187, 0.875, 0.6875, 0.875, 0.6875, 0.875, 0.7187, 0.8437, 0.7187, 0.8438, 0.6875, 0.8438, 0.6875, 0.8437, 0.7187, 0.8125, 0.7188, 0.8125, 0.6875, 0.8125, 0.6875, 0.8125, 0.7188, 0.7812, 0.7188, 0.7812, 0.6875, 0.7812, 0.6875, 0.7812, 0.7188, 0.75, 0.7187, 0.75, 0.6875, 0.75, 0.6875, 0.75, 0.7187, 0.7188, 0.7188, 0.7188, 0.6875, 0.7188, 0.6875, 0.7188, 0.7188, 0.6875, 0.7188, 0.6875, 0.6875, 0.6875, 0.6875, 0.6875, 0.7188, 0.6562, 0.7188, 0.6562, 0.6875, 0.6562, 0.6875, 0.6562, 0.7188, 0.625, 0.7188, 0.625, 0.6875, 0.625, 0.6875, 0.625, 0.7188, 0.5938, 0.7188, 0.5938, 0.6875, 0.5938, 0.6875, 0.5938, 0.7188, 0.5625, 0.7188, 0.5625, 0.6875, 0.5625, 0.6875, 0.5625, 0.7188, 0.5312, 0.7188, 0.5312, 0.6875, 0.5312, 0.6875, 0.5312, 0.7188, 0.5, 0.7187, 0.5, 0.6875, 0.5, 0.6875, 0.5, 0.7187, 0.4687, 0.7188, 0.4688, 0.6875, 0.4688, 0.6875, 0.4687, 0.7188, 0.4375, 0.7187, 0.4375, 0.6875, 0.4375, 0.6875, 0.4375, 0.7187, 0.4062, 0.7188, 0.4062, 0.6875, 0.4062, 0.6875, 0.4062, 0.7188, 0.375, 0.7188, 0.375, 0.6875, 0.375, 0.6875, 0.375, 0.7188, 0.3437, 0.7187, 0.3438, 0.6875, 0.3438, 0.6875, 0.3437, 0.7187, 0.3125, 0.7188, 0.3125, 0.6875, 0.3125, 0.6875, 0.3125, 0.7188, 0.2812, 0.7188, 0.2812, 0.6875, 0.2812, 0.6875, 0.2812, 0.7188, 0.25, 0.7188, 0.25, 0.6875, 0.25, 0.6875, 0.25, 0.7188, 0.2187, 0.7187, 0.2187, 0.6875, 0.2187, 0.6875, 0.2187, 0.7187, 0.1875, 0.7188, 0.1875, 0.6875, 0.1875, 0.6875, 0.1875, 0.7188, 0.1562, 0.7187, 0.1562, 0.6875, 0.1562, 0.6875, 0.1562, 0.7187, 0.125, 0.7188, 0.125, 0.6875, 0.125, 0.6875, 0.125, 0.7188, 0.09375, 0.7187, 0.09375, 0.6875, 0.09375, 0.6875, 0.09375, 0.7187, 0.0625, 0.7187, 0.0625, 0.6875, 0.0625, 0.6875, 0.0625, 0.7187, 0.03125, 0.7188, 0.03125, 0.6875, 0.03125, 0.6875, 0.03125, 0.7188, 0.0, 0.7188, 0.0, 0.6875])
me_cylinder.update()
me_cube_001 = bpy.data.meshes.new('Cube.001')
me_cube_001.from_pydata([(-0.5441, -0.5441, -1.0), (-0.6872, -0.8035, 0.8682), (-0.5441, 0.5441, -1.0), (-0.6872, 0.8035, 0.8682), (0.5441, -0.5441, -1.0), (0.9123, -0.8035, 0.4695), (0.5441, 0.5441, -1.0), (0.9123, 0.8035, 0.4695), (-0.7568, -0.7568, -0.9243), (-0.7568, 0.7568, -0.9243), (0.7568, 0.7568, -0.9243), (0.7568, -0.7568, -0.9243), (-1.0, -1.0, 0.4414), (-1.0, 1.0, 0.4414), (0.9198, 0.8035, 0.4193), (0.9198, -0.8035, 0.4193), (-1.0, -1.0, 0.4791), (-1.0, 1.0, 0.4791), (0.9198, 0.8035, 0.4496), (0.9198, -0.8035, 0.4496), (-0.969, 0.969, -0.7792), (0.8949, 0.7786, -0.5614), (0.8949, -0.7786, -0.5614), (-0.969, -0.969, -0.7792), (-0.5441, -1.013e-06, -1.0), (-1.0, 0.0, 1.0), (0.5441, -1.013e-06, -1.0), (0.9906, -4.172e-07, 0.5039), (0.7568, -2.98e-07, -0.9243), (-0.7568, -3.576e-07, -0.9243), (1.0, 0.0, 0.4414), (-1.0, 0.0, 0.4414), (1.0, 0.0, 0.4791), (-1.0, 0.0, 0.4791), (-0.969, -1.788e-07, -0.7792), (0.969, -1.788e-07, -0.7792), (-1.0, 0.5, 1.0), (0.5441, 0.2721, -1.0), (-0.7568, 0.3784, -0.9243), (-1.0, 0.5, 0.4414), (-1.0, 0.5, 0.4791), (-0.969, 0.4845, -0.7792), (-0.5441, 0.2721, -1.0), (0.9906, 0.5, 0.5039), (0.7568, 0.3784, -0.9243), (1.0, 0.5, 0.4414), (1.0, 0.5, 0.4791), (0.969, 0.4845, -0.7792), (-0.5441, -0.2721, -1.0), (0.9906, -0.5, 0.5039), (0.7568, -0.3784, -0.9243), (1.0, -0.5, 0.4414), (1.0, -0.5, 0.4791), (0.969, -0.4845, -0.7792), (-1.0, -0.5, 1.0), (0.5441, -0.2721, -1.0), (-0.7568, -0.3784, -0.9243), (-1.0, -0.5, 0.4414), (-1.0, -0.5, 0.4791), (-0.969, -0.4845, -0.7792)], [], [(40, 36, 3, 17), (17, 3, 7, 18), (52, 49, 5, 19), (19, 5, 1, 16), (48, 55, 4, 0), (49, 54, 1, 5), (4, 11, 8, 0), (55, 50, 11, 4), (2, 9, 10, 6), (42, 38, 9, 2), (22, 15, 12, 23), (53, 51, 15, 22), (20, 13, 14, 21), (41, 39, 13, 20), (15, 19, 16, 12), (51, 52, 19, 15), (13, 17, 18, 14), (39, 40, 17, 13), (38, 41, 20, 9), (9, 20, 21, 10), (50, 53, 22, 11), (11, 22, 23, 8), (44, 47, 35, 28), (56, 59, 34, 29), (57, 58, 33, 31), (45, 46, 32, 30), (59, 57, 31, 34), (47, 45, 30, 35), (48, 56, 29, 24), (37, 44, 28, 26), (43, 36, 25, 27), (42, 37, 26, 24), (46, 43, 27, 32), (58, 54, 25, 33), (18, 7, 43, 46), (2, 6, 37, 42), (7, 3, 36, 43), (6, 10, 44, 37), (21, 14, 45, 47), (14, 18, 46, 45), (10, 21, 47, 44), (29, 34, 41, 38), (31, 33, 40, 39), (34, 31, 39, 41), (24, 29, 38, 42), (33, 25, 36, 40), (16, 1, 54, 58), (0, 8, 56, 48), (23, 12, 57, 59), (12, 16, 58, 57), (8, 23, 59, 56), (28, 35, 53, 50), (30, 32, 52, 51), (35, 30, 51, 53), (26, 28, 50, 55), (27, 25, 54, 49), (24, 26, 55, 48), (32, 27, 49, 52)])
_uv = me_cube_001.uv_layers.new(name='UVMap')
_uv.uv.foreach_set('vector', [0.5938, 0.1875, 0.625, 0.1875, 0.625, 0.25, 0.5938, 0.25, 0.5938, 0.25, 0.625, 0.25, 0.625, 0.5, 0.5938, 0.5, 0.5938, 0.6875, 0.625, 0.6875, 0.625, 0.75, 0.5938, 0.75, 0.5938, 0.75, 0.625, 0.75, 0.625, 1.0, 0.5938, 1.0, 0.125, 0.6875, 0.375, 0.6875, 0.375, 0.75, 0.125, 0.75, 0.625, 0.6875, 0.875, 0.6875, 0.875, 0.75, 0.625, 0.75, 0.375, 0.75, 0.5, 0.75, 0.5, 1.0, 0.375, 1.0, 0.375, 0.6875, 0.5, 0.6875, 0.5, 0.75, 0.375, 0.75, 0.375, 0.25, 0.5, 0.25, 0.5, 0.5, 0.375, 0.5, 0.375, 0.1875, 0.5, 0.1875, 0.5, 0.25, 0.375, 0.25, 0.5312, 0.75, 0.5625, 0.75, 0.5625, 1.0, 0.5312, 1.0, 0.5312, 0.6875, 0.5625, 0.6875, 0.5625, 0.75, 0.5312, 0.75, 0.5312, 0.25, 0.5625, 0.25, 0.5625, 0.5, 0.5312, 0.5, 0.5312, 0.1875, 0.5625, 0.1875, 0.5625, 0.25, 0.5312, 0.25, 0.5625, 0.75, 0.5938, 0.75, 0.5938, 1.0, 0.5625, 1.0, 0.5625, 0.6875, 0.5938, 0.6875, 0.5938, 0.75, 0.5625, 0.75, 0.5625, 0.25, 0.5938, 0.25, 0.5938, 0.5, 0.5625, 0.5, 0.5625, 0.1875, 0.5938, 0.1875, 0.5938, 0.25, 0.5625, 0.25, 0.5, 0.1875, 0.5312, 0.1875, 0.5312, 0.25, 0.5, 0.25, 0.5, 0.25, 0.5312, 0.25, 0.5312, 0.5, 0.5, 0.5, 0.5, 0.6875, 0.5312, 0.6875, 0.5312, 0.75, 0.5, 0.75, 0.5, 0.75, 0.5312, 0.75, 0.5312, 1.0, 0.5, 1.0, 0.5, 0.5625, 0.5312, 0.5625, 0.5312, 0.625, 0.5, 0.625, 0.5, 0.0625, 0.5312, 0.0625, 0.5312, 0.125, 0.5, 0.125, 0.5625, 0.0625, 0.5938, 0.0625, 0.5938, 0.125, 0.5625, 0.125, 0.5625, 0.5625, 0.5938, 0.5625, 0.5938, 0.625, 0.5625, 0.625, 0.5312, 0.0625, 0.5625, 0.0625, 0.5625, 0.125, 0.5312, 0.125, 0.5312, 0.5625, 0.5625, 0.5625, 0.5625, 0.625, 0.5312, 0.625, 0.375, 0.0625, 0.5, 0.0625, 0.5, 0.125, 0.375, 0.125, 0.375, 0.5625, 0.5, 0.5625, 0.5, 0.625, 0.375, 0.625, 0.625, 0.5625, 0.875, 0.5625, 0.875, 0.625, 0.625, 0.625, 0.125, 0.5625, 0.375, 0.5625, 0.375, 0.625, 0.125, 0.625, 0.5938, 0.5625, 0.625, 0.5625, 0.625, 0.625, 0.5938, 0.625, 0.5938, 0.0625, 0.625, 0.0625, 0.625, 0.125, 0.5938, 0.125, 0.5938, 0.5, 0.625, 0.5, 0.625, 0.5625, 0.5938, 0.5625, 0.125, 0.5, 0.375, 0.5, 0.375, 0.5625, 0.125, 0.5625, 0.625, 0.5, 0.875, 0.5, 0.875, 0.5625, 0.625, 0.5625, 0.375, 0.5, 0.5, 0.5, 0.5, 0.5625, 0.375, 0.5625, 0.5312, 0.5, 0.5625, 0.5, 0.5625, 0.5625, 0.5312, 0.5625, 0.5625, 0.5, 0.5938, 0.5, 0.5938, 0.5625, 0.5625, 0.5625, 0.5, 0.5, 0.5312, 0.5, 0.5312, 0.5625, 0.5, 0.5625, 0.5, 0.125, 0.5312, 0.125, 0.5312, 0.1875, 0.5, 0.1875, 0.5625, 0.125, 0.5938, 0.125, 0.5938, 0.1875, 0.5625, 0.1875, 0.5312, 0.125, 0.5625, 0.125, 0.5625, 0.1875, 0.5312, 0.1875, 0.375, 0.125, 0.5, 0.125, 0.5, 0.1875, 0.375, 0.1875, 0.5938, 0.125, 0.625, 0.125, 0.625, 0.1875, 0.5938, 0.1875, 0.5938, 0.0, 0.625, 0.0, 0.625, 0.0625, 0.5938, 0.0625, 0.375, 0.0, 0.5, 0.0, 0.5, 0.0625, 0.375, 0.0625, 0.5312, 0.0, 0.5625, 0.0, 0.5625, 0.0625, 0.5312, 0.0625, 0.5625, 0.0, 0.5938, 0.0, 0.5938, 0.0625, 0.5625, 0.0625, 0.5, 0.0, 0.5312, 0.0, 0.5312, 0.0625, 0.5, 0.0625, 0.5, 0.625, 0.5312, 0.625, 0.5312, 0.6875, 0.5, 0.6875, 0.5625, 0.625, 0.5938, 0.625, 0.5938, 0.6875, 0.5625, 0.6875, 0.5312, 0.625, 0.5625, 0.625, 0.5625, 0.6875, 0.5312, 0.6875, 0.375, 0.625, 0.5, 0.625, 0.5, 0.6875, 0.375, 0.6875, 0.625, 0.625, 0.875, 0.625, 0.875, 0.6875, 0.625, 0.6875, 0.125, 0.625, 0.375, 0.625, 0.375, 0.6875, 0.125, 0.6875, 0.5938, 0.625, 0.625, 0.625, 0.625, 0.6875, 0.5938, 0.6875])
me_cube_001.update()

# ---- objects
ob_cube = bpy.data.objects.new('Cube', me_cube)
ob_light = bpy.data.objects.new('Light', light_light)
ob_camera = bpy.data.objects.new('Camera', cam_camera)
ob_cylinder = bpy.data.objects.new('Cylinder', me_cylinder)
ob_cube_001 = bpy.data.objects.new('Cube.001', me_cube_001)
ob_empty = bpy.data.objects.new('Empty', None)

# ---- transforms, parenting, visibility, modifiers, constraints
ob_cube.location = (5.874e-17, 0.0407, 0.2645)
ob_cube.rotation_euler = (0.0, -0.0, -6.283)
ob_cube.scale = (1.129, 1.129, 1.129)
ob_cube.lock_rotations_4d = False
ob_cube.empty_display_type = 'ARROWS'
ob_cube.lineart.crease_threshold = 0.0
ob_light.location = (4.076, 1.005, 5.904)
ob_light.rotation_euler = (0.6503, 0.05522, 1.866)
ob_light.lock_rotations_4d = False
ob_light.empty_display_type = 'ARROWS'
ob_light.color = (0.0, 0.0, 0.0, 0.0)
ob_light.lineart.crease_threshold = 0.0
ob_camera.location = (7.359, -6.926, 4.958)
ob_camera.rotation_euler = (1.109, 0.0, 0.8149)
ob_camera.lock_rotations_4d = False
ob_camera.empty_display_type = 'ARROWS'
ob_camera.color = (0.0, 0.0, 0.0, 0.0)
ob_camera.display_type = 'WIRE'
ob_camera.lineart.crease_threshold = 0.0
ob_cylinder.parent = ob_empty
ob_cylinder.matrix_parent_inverse = Matrix(((0.2526, -0.0, 0.0, -0.0), (-0.0, 0.2526, -0.0, 0.0), (0.0, -0.0, 0.2526, -0.0), (-0.0, 0.0, -0.0, 1.0)))
ob_cylinder.location = (-1.107e-16, 1.807, -0.00702)
ob_cylinder.rotation_euler = (-1.567, -2.22e-16, 2.212e-16)
ob_cylinder.scale = (0.3498, 0.215, 0.592)
ob_cube_001.parent = ob_empty
ob_cube_001.matrix_parent_inverse = Matrix(((0.2526, -0.0, 0.0, -0.0), (-0.0, 0.2526, -0.0, 0.0), (0.0, -0.0, 0.2526, -0.0), (-0.0, 0.0, -0.0, 1.0)))
ob_cube_001.location = (-1.208e-16, 3.945, 0.03615)
ob_cube_001.rotation_euler = (-1.567, -2.22e-16, 2.212e-16)
ob_cube_001.scale = (0.302, 0.07542, 1.811)
ob_empty.location = (1.934, 0.7726, -2.508)
ob_empty.rotation_euler = (1.571, -1.377e-18, -6.283)
ob_empty.scale = (4.374, 4.374, 4.374)

# ---- collection membership
col_collection.objects.link(ob_cube)
col_collection.objects.link(ob_light)
col_collection.objects.link(ob_camera)
col_collection.objects.link(ob_cylinder)
col_collection.objects.link(ob_cube_001)
col_collection.objects.link(ob_empty)

# ---- scene / render settings (as saved in the file)
scene.camera = ob_camera
scene.frame_start = 0; scene.frame_end = 220; scene.frame_set(197)
scene.render.engine = 'BLENDER_EEVEE_NEXT'
bpy.context.view_layer.update()
